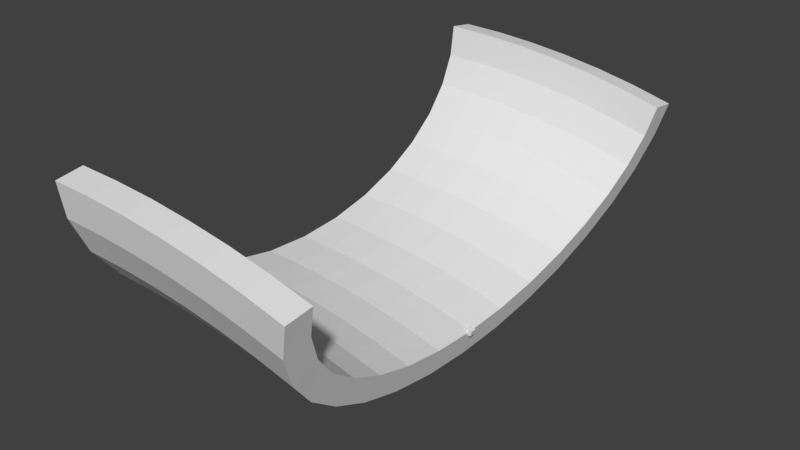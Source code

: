 # Source: down.blend  (saved by Blender 2.79.0; exported with 4.5.12 LTS)
import bpy
from mathutils import Matrix  # noqa: F401  (used for matrix-valued properties, if any)

bpy.ops.wm.read_factory_settings(use_empty=True)
scene = bpy.context.scene
scene.name = 'Scene'

# ---- collections
col_collection_1 = bpy.data.collections.new('Collection 1'); scene.collection.children.link(col_collection_1)

# ---- world
world_world = bpy.data.worlds.new('World'); scene.world = world_world
world_world.color = (0.05088, 0.05088, 0.05088)
world_world.use_sun_shadow = False
world_world.sun_shadow_jitter_overblur = 0.0
world_world.cycles.sampling_method = 'MANUAL'

# ---- meshes
me_cube_001 = bpy.data.meshes.new('Cube.001')
me_cube_001.from_pydata([(-0.2233, -0.2233, -0.2233), (-0.2233, -0.2233, 0.2233), (-0.2233, 0.2233, -0.2233), (-0.2233, 0.2233, 0.2233), (0.2233, -0.2233, -0.2233), (0.2233, -0.2233, 0.2233), (0.2233, 0.2233, -0.2233), (0.2233, 0.2233, 0.2233)], [], [(0, 1, 3, 2), (2, 3, 7, 6), (6, 7, 5, 4), (4, 5, 1, 0), (2, 6, 4, 0), (7, 3, 1, 5)])
me_cube_001.use_remesh_preserve_volume = False
me_cube_001.use_remesh_preserve_attributes = False
me_cube_001.use_mirror_vertex_groups = False
me_cube_001.update()
me_cylinder = bpy.data.meshes.new('Cylinder')
me_cylinder.from_pydata([(0.0, 18.0, 12.0), (0.0, 17.65, 9.659), (0.0, 16.63, 7.408), (0.0, 14.97, 5.333), (0.0, 12.73, 3.515), (0.0, 10.0, 2.022), (-9.537e-07, 6.888, 0.9134), (-9.537e-07, 3.512, 0.2306), (-9.537e-07, 1.359e-06, 0.0), (-9.537e-07, -3.512, 0.2306), (-9.537e-07, -6.888, 0.9134), (0.0, -10.0, 2.022), (0.0, -12.73, 3.515), (0.0, -14.97, 5.333), (0.0, -16.63, 7.408), (0.0, -17.65, 9.659), (0.0, -18.0, 12.0), (0.0, 19.98, 11.71), (0.0, 19.57, 9.093), (0.0, 18.33, 6.36), (0.0, 16.39, 3.923), (0.0, 13.84, 1.854), (-9.537e-07, 10.82, 0.1974), (-9.537e-07, 7.424, -1.014), (-9.537e-07, 3.776, -1.752), (-9.537e-07, 1.635e-06, -2.0), (-9.537e-07, -3.776, -1.752), (-9.537e-07, -7.424, -1.014), (-9.537e-07, -10.82, 0.1974), (0.0, -13.84, 1.854), (0.0, -16.39, 3.923), (0.0, -18.33, 6.36), (0.0, -19.57, 9.093), (0.0, -19.98, 11.71), (3.141, 18.0, 11.93), (3.038, 17.65, 9.593), (2.94, 16.63, 7.344), (2.85, 14.97, 5.271), (2.77, 12.73, 3.454), (2.705, 10.0, 1.963), (2.657, 6.888, 0.8555), (2.627, 3.512, 0.1733), (2.617, 1.359e-06, -0.05711), (2.627, -3.512, 0.1733), (2.657, -6.888, 0.8555), (2.705, -10.0, 1.963), (2.77, -12.73, 3.454), (2.85, -14.97, 5.271), (2.94, -16.63, 7.344), (3.038, -17.65, 9.593), (3.141, -18.0, 11.93), (3.128, 19.98, 11.64), (3.014, 19.57, 9.027), (2.895, 18.33, 6.297), (2.788, 16.39, 3.863), (2.698, 13.84, 1.796), (2.626, 10.82, 0.1401), (2.573, 7.424, -1.07), (2.541, 3.776, -1.807), (2.53, 1.635e-06, -2.055), (2.541, -3.776, -1.807), (2.573, -7.424, -1.07), (2.626, -10.82, 0.1401), (2.698, -13.84, 1.796), (2.788, -16.39, 3.863), (2.895, -18.33, 6.297), (3.014, -19.57, 9.027), (3.128, -19.98, 11.64), (6.275, 18.0, 11.73), (6.071, 17.65, 9.394), (5.875, 16.63, 7.151), (5.694, 14.97, 5.085), (5.536, 12.73, 3.273), (5.406, 10.0, 1.786), (5.309, 6.888, 0.6817), (5.249, 3.512, 0.001383), (5.229, 1.359e-06, -0.2283), (5.249, -3.512, 0.001382), (5.309, -6.888, 0.6817), (5.406, -10.0, 1.786), (5.536, -12.73, 3.273), (5.694, -14.97, 5.085), (5.875, -16.63, 7.151), (6.071, -17.65, 9.394), (6.275, -18.0, 11.73), (6.25, 19.98, 11.43), (6.022, 19.57, 8.83), (5.784, 18.33, 6.107), (5.571, 16.39, 3.68), (5.391, 13.84, 1.619), (5.247, 10.82, -0.03168), (5.141, 7.424, -1.238), (5.077, 3.776, -1.974), (5.055, 1.635e-06, -2.221), (5.077, -3.776, -1.974), (5.141, -7.424, -1.238), (5.247, -10.82, -0.03168), (5.391, -13.84, 1.619), (5.571, -16.39, 3.68), (5.784, -18.33, 6.107), (6.022, -19.57, 8.83), (6.25, -19.98, 11.43), (9.398, 18.0, 11.38), (9.092, 17.65, 9.063), (8.798, 16.63, 6.831), (8.528, 14.97, 4.774), (8.29, 12.73, 2.971), (8.096, 10.0, 1.492), (7.951, 6.888, 0.3923), (7.862, 3.512, -0.2847), (7.832, 1.359e-06, -0.5133), (7.862, -3.512, -0.2847), (7.951, -6.888, 0.3923), (8.096, -10.0, 1.492), (8.29, -12.73, 2.971), (8.528, -14.97, 4.774), (8.798, -16.63, 6.831), (9.092, -17.65, 9.063), (9.398, -18.0, 11.38), (9.36, 19.98, 11.09), (9.018, 19.57, 8.502), (8.662, 18.33, 5.792), (8.344, 16.39, 3.377), (8.074, 13.84, 1.325), (7.857, 10.82, -0.3176), (7.699, 7.424, -1.518), (7.603, 3.776, -2.25), (7.571, 1.635e-06, -2.496), (7.603, -3.776, -2.25), (7.699, -7.424, -1.518), (7.857, -10.82, -0.3176), (8.074, -13.84, 1.325), (8.344, -16.39, 3.377), (8.662, -18.33, 5.792), (9.018, -19.57, 8.502), (9.36, -19.98, 11.09), (12.5, 18.0, 10.91), (12.1, 17.65, 8.601), (11.71, 16.63, 6.384), (11.34, 14.97, 4.341), (11.03, 12.73, 2.55), (10.77, 10.0, 1.08), (10.58, 6.888, -0.01196), (10.46, 3.512, -0.6845), (10.42, 1.359e-06, -0.9115), (10.46, -3.512, -0.6845), (10.58, -6.888, -0.01196), (10.77, -10.0, 1.08), (11.03, -12.73, 2.55), (11.34, -14.97, 4.341), (11.71, -16.63, 6.384), (12.1, -17.65, 8.601), (12.5, -18.0, 10.91), (12.45, 19.98, 10.62), (12.0, 19.57, 8.043), (11.52, 18.33, 5.352), (11.1, 16.39, 2.952), (10.74, 13.84, 0.9147), (10.45, 10.82, -0.7171), (10.24, 7.424, -1.91), (10.11, 3.776, -2.637), (10.07, 1.635e-06, -2.881), (10.11, -3.776, -2.637), (10.24, -7.424, -1.91), (10.45, -10.82, -0.7171), (10.74, -13.84, 0.9147), (11.1, -16.39, 2.952), (11.52, -18.33, 5.352), (12.0, -19.57, 8.043), (12.45, -19.98, 10.62), (15.58, 18.0, 10.29), (15.08, 17.65, 8.008), (14.59, 16.63, 5.81), (14.14, 14.97, 3.785), (13.75, 12.73, 2.009), (13.42, 10.0, 0.5522), (13.18, 6.888, -0.5304), (13.04, 3.512, -1.197), (12.99, 1.359e-06, -1.422), (13.04, -3.512, -1.197), (13.18, -6.888, -0.5304), (13.42, -10.0, 0.5522), (13.75, -12.73, 2.009), (14.14, -14.97, 3.785), (14.59, -16.63, 5.81), (15.08, -17.65, 8.008), (15.58, -18.0, 10.29), (15.52, 19.98, 10.01), (14.95, 19.57, 7.455), (14.36, 18.33, 4.787), (13.84, 16.39, 2.408), (13.39, 13.84, 0.3882), (13.03, 10.82, -1.23), (12.77, 7.424, -2.412), (12.61, 3.776, -3.133), (12.55, 1.635e-06, -3.375), (12.61, -3.776, -3.133), (12.77, -7.424, -2.412), (13.03, -10.82, -1.23), (13.39, -13.84, 0.3882), (13.84, -16.39, 2.408), (14.36, -18.33, 4.787), (14.95, -19.57, 7.455), (15.52, -19.98, 10.01), (18.63, 18.0, 9.547), (18.03, 17.65, 7.285), (17.45, 16.63, 5.111), (16.91, 14.97, 3.107), (16.44, 12.73, 1.351), (16.05, 10.0, -0.09099), (15.77, 6.888, -1.162), (15.59, 3.512, -1.822), (15.53, 0.0, -2.044), (15.59, -3.512, -1.822), (15.77, -6.888, -1.162), (16.05, -10.0, -0.09099), (16.44, -12.73, 1.351), (16.91, -14.97, 3.107), (17.45, -16.63, 5.111), (18.03, -17.65, 7.285), (18.63, -18.0, 9.547), (18.56, 19.98, 9.264), (17.88, 19.57, 6.739), (17.18, 18.33, 4.099), (16.54, 16.39, 1.745), (16.01, 13.84, -0.2532), (15.58, 10.82, -1.854), (15.27, 7.424, -3.024), (15.08, 3.776, -3.737), (15.01, 1.635e-06, -3.976), (15.08, -3.776, -3.737), (15.27, -7.424, -3.024), (15.58, -10.82, -1.854), (16.01, -13.84, -0.2532), (16.54, -16.39, 1.745), (17.18, -18.33, 4.099), (17.88, -19.57, 6.739), (18.56, -19.98, 9.264)], [], [(8, 7, 24, 25), (4, 3, 20, 21), (13, 12, 29, 30), (9, 8, 25, 26), (5, 4, 21, 22), (14, 13, 30, 31), (1, 0, 17, 18), (10, 9, 26, 27), (6, 5, 22, 23), (15, 14, 31, 32), (2, 1, 18, 19), (11, 10, 27, 28), (7, 6, 23, 24), (16, 15, 32, 33), (3, 2, 19, 20), (12, 11, 28, 29), (39, 73, 72, 38), (52, 86, 87, 53), (65, 99, 100, 66), (38, 72, 71, 37), (51, 85, 86, 52), (64, 98, 99, 65), (37, 71, 70, 36), (34, 68, 85, 51), (50, 84, 83, 49), (63, 97, 98, 64), (36, 70, 69, 35), (49, 83, 82, 48), (62, 96, 97, 63), (35, 69, 68, 34), (48, 82, 81, 47), (61, 95, 96, 62), (22, 56, 57, 23), (9, 43, 42, 8), (23, 57, 58, 24), (10, 44, 43, 9), (24, 58, 59, 25), (11, 45, 44, 10), (25, 59, 60, 26), (12, 46, 45, 11), (26, 60, 61, 27), (13, 47, 46, 12), (27, 61, 62, 28), (14, 48, 47, 13), (1, 35, 34, 0), (28, 62, 63, 29), (15, 49, 48, 14), (2, 36, 35, 1), (29, 63, 64, 30), (16, 50, 49, 15), (0, 34, 51, 17), (3, 37, 36, 2), (30, 64, 65, 31), (17, 51, 52, 18), (4, 38, 37, 3), (31, 65, 66, 32), (18, 52, 53, 19), (5, 39, 38, 4), (32, 66, 67, 33), (19, 53, 54, 20), (6, 40, 39, 5), (33, 67, 50, 16), (20, 54, 55, 21), (7, 41, 40, 6), (21, 55, 56, 22), (8, 42, 41, 7), (71, 105, 104, 70), (68, 102, 119, 85), (84, 118, 117, 83), (97, 131, 132, 98), (70, 104, 103, 69), (83, 117, 116, 82), (96, 130, 131, 97), (69, 103, 102, 68), (82, 116, 115, 81), (95, 129, 130, 96), (81, 115, 114, 80), (94, 128, 129, 95), (80, 114, 113, 79), (93, 127, 128, 94), (79, 113, 112, 78), (92, 126, 127, 93), (66, 100, 101, 67), (53, 87, 88, 54), (40, 74, 73, 39), (67, 101, 84, 50), (54, 88, 89, 55), (41, 75, 74, 40), (55, 89, 90, 56), (42, 76, 75, 41), (56, 90, 91, 57), (43, 77, 76, 42), (57, 91, 92, 58), (44, 78, 77, 43), (58, 92, 93, 59), (45, 79, 78, 44), (59, 93, 94, 60), (46, 80, 79, 45), (60, 94, 95, 61), (47, 81, 80, 46), (118, 152, 151, 117), (131, 165, 166, 132), (104, 138, 137, 103), (117, 151, 150, 116), (130, 164, 165, 131), (103, 137, 136, 102), (116, 150, 149, 115), (129, 163, 164, 130), (115, 149, 148, 114), (128, 162, 163, 129), (114, 148, 147, 113), (127, 161, 162, 128), (113, 147, 146, 112), (126, 160, 161, 127), (112, 146, 145, 111), (125, 159, 160, 126), (98, 132, 133, 99), (85, 119, 120, 86), (72, 106, 105, 71), (99, 133, 134, 100), (86, 120, 121, 87), (73, 107, 106, 72), (100, 134, 135, 101), (87, 121, 122, 88), (74, 108, 107, 73), (101, 135, 118, 84), (88, 122, 123, 89), (75, 109, 108, 74), (89, 123, 124, 90), (76, 110, 109, 75), (90, 124, 125, 91), (77, 111, 110, 76), (91, 125, 126, 92), (78, 112, 111, 77), (138, 172, 171, 137), (151, 185, 184, 150), (164, 198, 199, 165), (137, 171, 170, 136), (150, 184, 183, 149), (163, 197, 198, 164), (149, 183, 182, 148), (162, 196, 197, 163), (148, 182, 181, 147), (161, 195, 196, 162), (147, 181, 180, 146), (160, 194, 195, 161), (146, 180, 179, 145), (159, 193, 194, 160), (145, 179, 178, 144), (158, 192, 193, 159), (102, 136, 153, 119), (105, 139, 138, 104), (132, 166, 167, 133), (119, 153, 154, 120), (106, 140, 139, 105), (133, 167, 168, 134), (120, 154, 155, 121), (107, 141, 140, 106), (134, 168, 169, 135), (121, 155, 156, 122), (108, 142, 141, 107), (135, 169, 152, 118), (122, 156, 157, 123), (109, 143, 142, 108), (123, 157, 158, 124), (110, 144, 143, 109), (124, 158, 159, 125), (111, 145, 144, 110), (198, 232, 233, 199), (171, 205, 204, 170), (184, 218, 217, 183), (197, 231, 232, 198), (183, 217, 216, 182), (196, 230, 231, 197), (182, 216, 215, 181), (195, 229, 230, 196), (181, 215, 214, 180), (194, 228, 229, 195), (180, 214, 213, 179), (193, 227, 228, 194), (179, 213, 212, 178), (192, 226, 227, 193), (178, 212, 211, 177), (191, 225, 226, 192), (165, 199, 200, 166), (152, 186, 185, 151), (136, 170, 187, 153), (139, 173, 172, 138), (166, 200, 201, 167), (153, 187, 188, 154), (140, 174, 173, 139), (167, 201, 202, 168), (154, 188, 189, 155), (141, 175, 174, 140), (168, 202, 203, 169), (155, 189, 190, 156), (142, 176, 175, 141), (169, 203, 186, 152), (156, 190, 191, 157), (143, 177, 176, 142), (157, 191, 192, 158), (144, 178, 177, 143), (212, 229, 228, 211), (208, 225, 224, 207), (217, 234, 233, 216), (213, 230, 229, 212), (209, 226, 225, 208), (218, 235, 234, 217), (205, 222, 221, 204), (214, 231, 230, 213), (210, 227, 226, 209), (219, 236, 235, 218), (206, 223, 222, 205), (215, 232, 231, 214), (211, 228, 227, 210), (220, 237, 236, 219), (207, 224, 223, 206), (216, 233, 232, 215), (185, 219, 218, 184), (172, 206, 205, 171), (199, 233, 234, 200), (186, 220, 219, 185), (170, 204, 221, 187), (173, 207, 206, 172), (200, 234, 235, 201), (187, 221, 222, 188), (174, 208, 207, 173), (201, 235, 236, 202), (188, 222, 223, 189), (175, 209, 208, 174), (202, 236, 237, 203), (189, 223, 224, 190), (176, 210, 209, 175), (203, 237, 220, 186), (190, 224, 225, 191), (177, 211, 210, 176)])
me_cylinder.use_remesh_preserve_volume = False
me_cylinder.use_remesh_preserve_attributes = False
me_cylinder.use_mirror_vertex_groups = False
me_cylinder.update()

# ---- objects
ob_connector1 = bpy.data.objects.new('Connector1', me_cube_001)
ob_straight_col = bpy.data.objects.new('Straight-col', me_cylinder)

# ---- transforms, parenting, visibility, modifiers, constraints
ob_connector1.location = (15.53, 0.0, -2.044)
ob_connector1.rotation_euler = (0.0, 0.2618, 0.0)
ob_connector1.lineart.crease_threshold = 0.0
ob_straight_col.location = (0.0, 0.0, 0.0)
ob_straight_col.lineart.crease_threshold = 0.0

# ---- collection membership
col_collection_1.objects.link(ob_connector1)
col_collection_1.objects.link(ob_straight_col)

# ---- scene / render settings (as saved in the file)
scene.frame_start = 1; scene.frame_end = 250; scene.frame_set(1)
scene.render.engine = 'BLENDER_EEVEE_NEXT'
scene.render.resolution_percentage = 50
scene.render.dither_intensity = 0.0
scene.cycles.use_denoising = False
scene.cycles.samples = 128
scene.cycles.sampling_pattern = 'TABULATED_SOBOL'
scene.cycles.use_adaptive_sampling = False
scene.cycles.use_light_tree = False
scene.cycles.blur_glossy = 0.0
scene.cycles.sample_clamp_indirect = 0.0
scene.view_settings.view_transform = 'Standard'
bpy.context.view_layer.update()

# ---- added for rendering (the .blend has no active camera and no usable light): camera, sun
cam_auto = bpy.data.cameras.new('AutoCamera')
cam_auto.lens = 50.0
cam_auto.sensor_width = 36.0
cam_auto.clip_end = 1000.0
ob_auto_camera = bpy.data.objects.new('AutoCamera', cam_auto)
scene.collection.objects.link(ob_auto_camera)
ob_auto_camera.location = (52.7052, -52.0653, 38.722)
ob_auto_camera.rotation_euler = (1.09748, -7.21219e-08, 0.694738)
scene.camera = ob_auto_camera
light_auto_sun = bpy.data.lights.new('AutoSun', 'SUN')
light_auto_sun.energy = 3.0
light_auto_sun.angle = 0.0523599
ob_auto_sun = bpy.data.objects.new('AutoSun', light_auto_sun)
scene.collection.objects.link(ob_auto_sun)
ob_auto_sun.rotation_euler = (0.872665, 0.174533, 0.523599)
bpy.context.view_layer.update()
